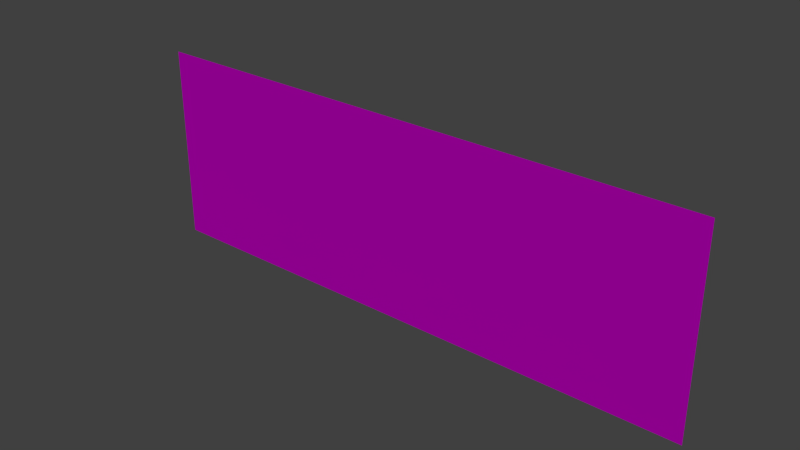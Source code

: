 # Source: architecture_water_backplane_1.blend  (saved by Blender 2.70.0; exported with 4.5.12 LTS)
import bpy
from mathutils import Matrix  # noqa: F401  (used for matrix-valued properties, if any)

bpy.ops.wm.read_factory_settings(use_empty=True)
scene = bpy.context.scene
scene.name = 'Scene'

# ---- collections
col_collection_1 = bpy.data.collections.new('Collection 1'); scene.collection.children.link(col_collection_1)

# ---- images (referenced by path relative to the original .blend; pixels are not part of the script)
import os
ASSET_DIR = os.environ.get("B2B_ASSET_DIR", "")  # directory of the original .blend (textures are referenced by path, not embedded)
HERE = os.path.dirname(os.path.abspath(__file__))  # packed textures are extracted next to this script under _unpacked/

def load_image(name, relpath, width, height, colorspace="sRGB"):
    """Load a texture the original file referenced (path relative to the .blend, or extracted next to this script)."""
    p = next((c for c in (os.path.join(HERE, relpath), os.path.join(ASSET_DIR, relpath)) if relpath and os.path.exists(c)), "")
    if p:
        img = bpy.data.images.load(p, check_existing=True)
        img.name = name
    else:  # same state as the original file: an image datablock whose file is absent (Cycles renders it pink)
        img = bpy.data.images.new(name, width, height)
        img.source = "FILE"
        img.filepath = "//" + (relpath or name)
    img.colorspace_settings.name = colorspace
    return img
img_architecture_divider_rock_2_diffuse_jpg = load_image('architecture_divider_rock_2_diffuse.jpg', 'Texturen/architecture_divider_rock_2_diffuse.jpg', 1024, 1024, 'sRGB')
img_architecture_divider_rock_2_normal_jpg = load_image('architecture_divider_rock_2_normal.jpg', 'Texturen/architecture_divider_rock_2_normal.jpg', 1024, 1024, 'sRGB')

# ---- materials (node trees are filled in below, after node groups)
mat_architecture_divider_earth_water_1_rock_2 = bpy.data.materials.new('architecture_divider_earth_water_1_rock_2')
mat_architecture_divider_earth_water_1_rock_2.alpha_threshold = 0.0
mat_architecture_divider_earth_water_1_rock_2.diffuse_color = (0.512, 0.512, 0.512, 1.0)
mat_architecture_divider_earth_water_1_rock_2.specular_color = (0.25, 0.25, 0.25)
mat_architecture_divider_earth_water_1_rock_2.roughness = 0.5
mat_architecture_divider_earth_water_1_rock_2.line_color = (0.0, 0.0, 0.0, 1.0)

# ---- material node trees
mat_architecture_divider_earth_water_1_rock_2.use_nodes = True; mat_architecture_divider_earth_water_1_rock_2.node_tree.nodes.clear()
_N = mat_architecture_divider_earth_water_1_rock_2.node_tree.nodes; _L = mat_architecture_divider_earth_water_1_rock_2.node_tree.links
n0 = _N.new('ShaderNodeOutputMaterial'); n0.name = 'Material Output'; n0.location = (300, 300)
n1 = _N.new('ShaderNodeBsdfDiffuse'); n1.name = 'Diffuse BSDF'; n1.location = (10, 300)
n2 = _N.new('ShaderNodeTexImage'); n2.name = 'Image Texture'; n2.location = (-569, 492)
n2.width = 140
n2.image = img_architecture_divider_rock_2_diffuse_jpg
n3 = _N.new('ShaderNodeTexCoord'); n3.name = 'Texture Coordinate'; n3.location = (-837, 317)
n4 = _N.new('ShaderNodeTexImage'); n4.name = 'Image Texture.001'; n4.location = (-553, 89)
n4.width = 140
n4.image = img_architecture_divider_rock_2_normal_jpg
n5 = _N.new('ShaderNodeNormalMap'); n5.name = 'Normal Map'; n5.location = (-286, 151)
_L.new(n1.outputs[0], n0.inputs[0])
_L.new(n3.outputs[2], n2.inputs[0])
_L.new(n3.outputs[2], n4.inputs[0])
_L.new(n4.outputs[0], n5.inputs[1])
_L.new(n2.outputs[0], n1.inputs[0])
_L.new(n5.outputs[0], n1.inputs[2])
n0.is_active_output = True

# ---- world
world_world = bpy.data.worlds.new('World'); scene.world = world_world
world_world.color = (0.05088, 0.05088, 0.05088)
world_world.use_sun_shadow = False
world_world.sun_shadow_jitter_overblur = 0.0
world_world.cycles.sampling_method = 'MANUAL'
world_world.cycles.sample_map_resolution = 256

# ---- meshes
me_plane = bpy.data.meshes.new('Plane')
me_plane.from_pydata([(-35.74, 0.7, -12.33), (40.76, 0.7, -12.33), (-35.74, 0.7, 14.27), (40.76, 0.7, 14.27)], [], [(0, 1, 3, 2)])
_uv = me_plane.uv_layers.new(name='UVMap')
_uv.uv.foreach_set('vector', [0.0001359, 0.0001359, 2.304, 0.000136, 2.304, 0.8013, 0.0001359, 0.8013])
me_plane.materials.append(mat_architecture_divider_earth_water_1_rock_2)
me_plane.use_remesh_preserve_volume = False
me_plane.use_remesh_preserve_attributes = False
me_plane.use_mirror_vertex_groups = False
me_plane.update()

# ---- objects
ob_plane = bpy.data.objects.new('Plane', me_plane)

# ---- transforms, parenting, visibility, modifiers, constraints
ob_plane.location = (4.237, 25.0, -20.96)
ob_plane.lineart.crease_threshold = 0.0

# ---- collection membership
col_collection_1.objects.link(ob_plane)

# ---- scene / render settings (as saved in the file)
scene.frame_start = 1; scene.frame_end = 250; scene.frame_set(1)
scene.render.engine = 'CYCLES'
scene.render.resolution_percentage = 50
scene.render.dither_intensity = 0.0
scene.cycles.use_denoising = False
scene.cycles.samples = 10
scene.cycles.sampling_pattern = 'TABULATED_SOBOL'
scene.cycles.light_sampling_threshold = 0.0
scene.cycles.use_adaptive_sampling = False
scene.cycles.use_light_tree = False
scene.cycles.blur_glossy = 0.0
scene.cycles.volume_bounces = 1
scene.cycles.pixel_filter_type = 'GAUSSIAN'
scene.cycles.sample_clamp_indirect = 0.0
scene.view_settings.view_transform = 'Standard'
bpy.context.view_layer.update()

# ---- added for rendering (the .blend has no active camera and no usable light): camera, sun
cam_auto = bpy.data.cameras.new('AutoCamera')
cam_auto.lens = 50.0
cam_auto.sensor_width = 36.0
cam_auto.clip_end = 1315.13
ob_auto_camera = bpy.data.objects.new('AutoCamera', cam_auto)
scene.collection.objects.link(ob_auto_camera)
ob_auto_camera.location = (81.6864, -64.2237, 39.9595)
ob_auto_camera.rotation_euler = (1.09748, -7.21219e-08, 0.694738)
scene.camera = ob_auto_camera
light_auto_sun = bpy.data.lights.new('AutoSun', 'SUN')
light_auto_sun.energy = 3.0
light_auto_sun.angle = 0.0523599
ob_auto_sun = bpy.data.objects.new('AutoSun', light_auto_sun)
scene.collection.objects.link(ob_auto_sun)
ob_auto_sun.rotation_euler = (0.872665, 0.174533, 0.523599)
bpy.context.view_layer.update()
